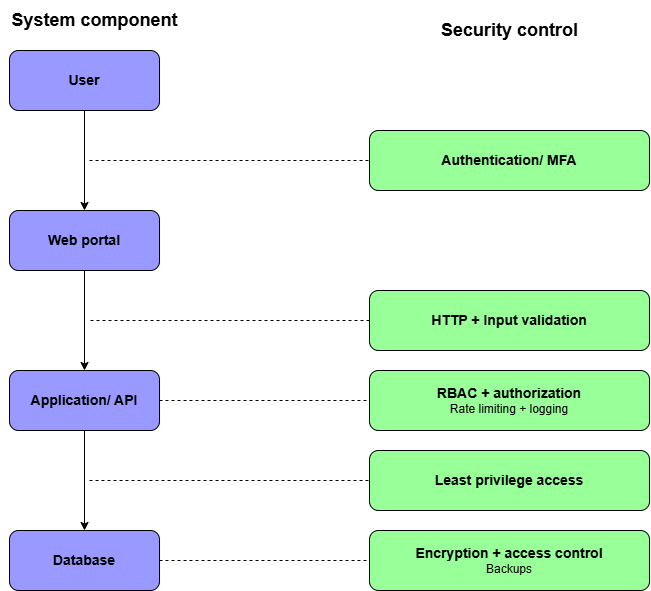

The diagram above was exported from draw.io. Its source (the exported page's mxGraphModel, read from the mxfile embedded in the PNG):
<mxGraphModel dx="1830" dy="1031" grid="1" gridSize="10" guides="1" tooltips="1" connect="1" arrows="1" fold="1" page="1" pageScale="1" pageWidth="850" pageHeight="1100" math="0" shadow="0">
  <root>
    <mxCell id="0" />
    <mxCell id="1" parent="0" />
    <mxCell id="tpAmtzE-iOBQdoVKepYU-1" value="&lt;b&gt;&lt;font style=&quot;font-size: 14px;&quot;&gt;User&lt;/font&gt;&lt;/b&gt;" style="rounded=1;whiteSpace=wrap;html=1;fillColor=#9999FF;" vertex="1" parent="1">
      <mxGeometry x="80" y="80" width="150" height="60" as="geometry" />
    </mxCell>
    <mxCell id="tpAmtzE-iOBQdoVKepYU-2" value="&lt;b&gt;&lt;font style=&quot;font-size: 14px;&quot;&gt;Web portal&lt;/font&gt;&lt;/b&gt;" style="rounded=1;whiteSpace=wrap;html=1;fillColor=#9999FF;" vertex="1" parent="1">
      <mxGeometry x="80" y="240" width="150" height="60" as="geometry" />
    </mxCell>
    <mxCell id="tpAmtzE-iOBQdoVKepYU-3" value="&lt;b&gt;&lt;font style=&quot;font-size: 14px;&quot;&gt;Application/ API&lt;/font&gt;&lt;/b&gt;" style="rounded=1;whiteSpace=wrap;html=1;fillColor=#9999FF;" vertex="1" parent="1">
      <mxGeometry x="80" y="400" width="150" height="60" as="geometry" />
    </mxCell>
    <mxCell id="tpAmtzE-iOBQdoVKepYU-4" value="&lt;b&gt;&lt;font style=&quot;font-size: 14px;&quot;&gt;Database&lt;/font&gt;&lt;/b&gt;" style="rounded=1;whiteSpace=wrap;html=1;fillColor=#9999FF;" vertex="1" parent="1">
      <mxGeometry x="80" y="560" width="150" height="60" as="geometry" />
    </mxCell>
    <mxCell id="tpAmtzE-iOBQdoVKepYU-5" value="" style="endArrow=classic;html=1;rounded=0;exitX=0.5;exitY=1;exitDx=0;exitDy=0;entryX=0.5;entryY=0;entryDx=0;entryDy=0;" edge="1" parent="1" source="tpAmtzE-iOBQdoVKepYU-1" target="tpAmtzE-iOBQdoVKepYU-2">
      <mxGeometry width="50" height="50" relative="1" as="geometry">
        <mxPoint x="300" y="400" as="sourcePoint" />
        <mxPoint x="350" y="350" as="targetPoint" />
      </mxGeometry>
    </mxCell>
    <mxCell id="tpAmtzE-iOBQdoVKepYU-6" value="" style="endArrow=classic;html=1;rounded=0;exitX=0.5;exitY=1;exitDx=0;exitDy=0;entryX=0.5;entryY=0;entryDx=0;entryDy=0;" edge="1" parent="1" source="tpAmtzE-iOBQdoVKepYU-2" target="tpAmtzE-iOBQdoVKepYU-3">
      <mxGeometry width="50" height="50" relative="1" as="geometry">
        <mxPoint x="300" y="400" as="sourcePoint" />
        <mxPoint x="350" y="350" as="targetPoint" />
      </mxGeometry>
    </mxCell>
    <mxCell id="tpAmtzE-iOBQdoVKepYU-7" value="" style="endArrow=classic;html=1;rounded=0;exitX=0.5;exitY=1;exitDx=0;exitDy=0;entryX=0.5;entryY=0;entryDx=0;entryDy=0;" edge="1" parent="1" source="tpAmtzE-iOBQdoVKepYU-3" target="tpAmtzE-iOBQdoVKepYU-4">
      <mxGeometry width="50" height="50" relative="1" as="geometry">
        <mxPoint x="300" y="490" as="sourcePoint" />
        <mxPoint x="350" y="440" as="targetPoint" />
      </mxGeometry>
    </mxCell>
    <mxCell id="tpAmtzE-iOBQdoVKepYU-8" value="&lt;b&gt;&lt;font style=&quot;font-size: 18px;&quot;&gt;System component&lt;/font&gt;&lt;/b&gt;" style="text;html=1;align=center;verticalAlign=middle;resizable=0;points=[];autosize=1;strokeColor=none;fillColor=none;" vertex="1" parent="1">
      <mxGeometry x="70" y="30" width="190" height="40" as="geometry" />
    </mxCell>
    <mxCell id="tpAmtzE-iOBQdoVKepYU-9" value="&lt;b&gt;&lt;font style=&quot;font-size: 14px;&quot;&gt;Authentication/ MFA&lt;/font&gt;&lt;/b&gt;" style="rounded=1;whiteSpace=wrap;html=1;fillColor=#99FF99;" vertex="1" parent="1">
      <mxGeometry x="440" y="160" width="280" height="60" as="geometry" />
    </mxCell>
    <mxCell id="tpAmtzE-iOBQdoVKepYU-10" value="&lt;b&gt;&lt;font style=&quot;font-size: 14px;&quot;&gt;HTTP + Input validation&lt;/font&gt;&lt;/b&gt;" style="rounded=1;whiteSpace=wrap;html=1;fillColor=#99FF99;" vertex="1" parent="1">
      <mxGeometry x="440" y="320" width="280" height="60" as="geometry" />
    </mxCell>
    <mxCell id="tpAmtzE-iOBQdoVKepYU-11" value="&lt;b&gt;&lt;font style=&quot;font-size: 14px;&quot;&gt;RBAC + authorization&lt;/font&gt;&lt;/b&gt;&lt;div&gt;Rate limiting + logging&lt;/div&gt;" style="rounded=1;whiteSpace=wrap;html=1;fillColor=#99FF99;" vertex="1" parent="1">
      <mxGeometry x="440" y="400" width="280" height="60" as="geometry" />
    </mxCell>
    <mxCell id="tpAmtzE-iOBQdoVKepYU-12" value="&lt;b&gt;&lt;font style=&quot;font-size: 14px;&quot;&gt;Least privilege access&lt;/font&gt;&lt;/b&gt;" style="rounded=1;whiteSpace=wrap;html=1;fillColor=#99FF99;" vertex="1" parent="1">
      <mxGeometry x="440" y="480" width="280" height="60" as="geometry" />
    </mxCell>
    <mxCell id="tpAmtzE-iOBQdoVKepYU-13" value="&lt;b&gt;&lt;font style=&quot;font-size: 14px;&quot;&gt;Encryption + access control&lt;/font&gt;&lt;/b&gt;&lt;div&gt;Backups&lt;/div&gt;" style="rounded=1;whiteSpace=wrap;html=1;fillColor=#99FF99;" vertex="1" parent="1">
      <mxGeometry x="440" y="560" width="280" height="60" as="geometry" />
    </mxCell>
    <mxCell id="tpAmtzE-iOBQdoVKepYU-14" value="&lt;b&gt;&lt;font style=&quot;font-size: 18px;&quot;&gt;Security control&lt;/font&gt;&lt;/b&gt;" style="text;html=1;align=center;verticalAlign=middle;resizable=0;points=[];autosize=1;strokeColor=none;fillColor=none;" vertex="1" parent="1">
      <mxGeometry x="500" y="40" width="160" height="40" as="geometry" />
    </mxCell>
    <mxCell id="tpAmtzE-iOBQdoVKepYU-15" value="" style="endArrow=none;dashed=1;html=1;rounded=0;entryX=0;entryY=0.5;entryDx=0;entryDy=0;" edge="1" parent="1" target="tpAmtzE-iOBQdoVKepYU-9">
      <mxGeometry width="50" height="50" relative="1" as="geometry">
        <mxPoint x="160" y="190" as="sourcePoint" />
        <mxPoint x="450" y="310" as="targetPoint" />
      </mxGeometry>
    </mxCell>
    <mxCell id="tpAmtzE-iOBQdoVKepYU-16" value="" style="endArrow=none;dashed=1;html=1;rounded=0;exitX=0;exitY=0.5;exitDx=0;exitDy=0;" edge="1" parent="1" source="tpAmtzE-iOBQdoVKepYU-10">
      <mxGeometry width="50" height="50" relative="1" as="geometry">
        <mxPoint x="400" y="360" as="sourcePoint" />
        <mxPoint x="160" y="350" as="targetPoint" />
      </mxGeometry>
    </mxCell>
    <mxCell id="tpAmtzE-iOBQdoVKepYU-17" value="" style="endArrow=none;dashed=1;html=1;rounded=0;exitX=1;exitY=0.5;exitDx=0;exitDy=0;entryX=0;entryY=0.5;entryDx=0;entryDy=0;" edge="1" parent="1" source="tpAmtzE-iOBQdoVKepYU-3" target="tpAmtzE-iOBQdoVKepYU-11">
      <mxGeometry width="50" height="50" relative="1" as="geometry">
        <mxPoint x="400" y="490" as="sourcePoint" />
        <mxPoint x="450" y="440" as="targetPoint" />
      </mxGeometry>
    </mxCell>
    <mxCell id="tpAmtzE-iOBQdoVKepYU-18" value="" style="endArrow=none;dashed=1;html=1;rounded=0;entryX=0;entryY=0.5;entryDx=0;entryDy=0;" edge="1" parent="1" target="tpAmtzE-iOBQdoVKepYU-12">
      <mxGeometry width="50" height="50" relative="1" as="geometry">
        <mxPoint x="160" y="510" as="sourcePoint" />
        <mxPoint x="450" y="480" as="targetPoint" />
      </mxGeometry>
    </mxCell>
    <mxCell id="tpAmtzE-iOBQdoVKepYU-19" value="" style="endArrow=none;dashed=1;html=1;rounded=0;exitX=1;exitY=0.5;exitDx=0;exitDy=0;entryX=0;entryY=0.5;entryDx=0;entryDy=0;" edge="1" parent="1" source="tpAmtzE-iOBQdoVKepYU-4" target="tpAmtzE-iOBQdoVKepYU-13">
      <mxGeometry width="50" height="50" relative="1" as="geometry">
        <mxPoint x="400" y="530" as="sourcePoint" />
        <mxPoint x="450" y="480" as="targetPoint" />
      </mxGeometry>
    </mxCell>
  </root>
</mxGraphModel>